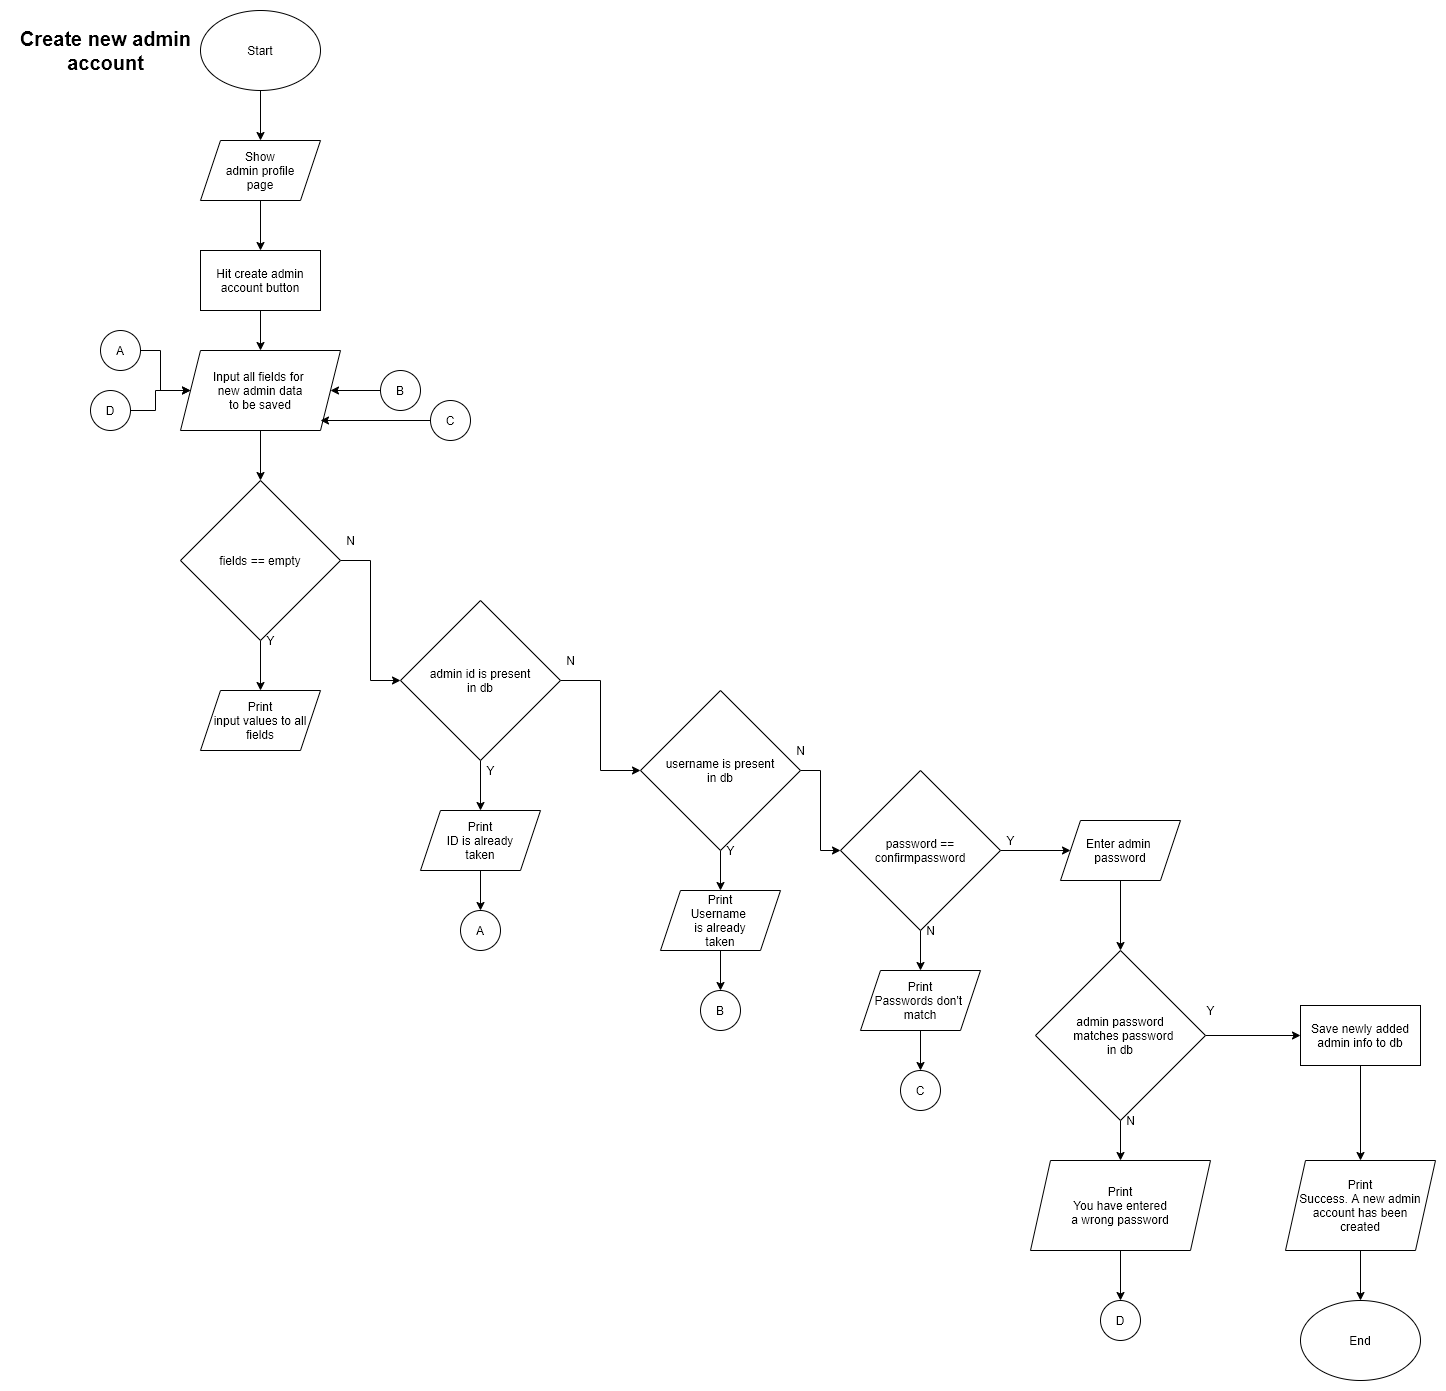

The diagram above was exported from draw.io. Its source (the exported page's mxGraphModel, read from the mxfile embedded in the PNG):
<mxGraphModel dx="868" dy="534" grid="1" gridSize="10" guides="1" tooltips="1" connect="1" arrows="1" fold="1" page="1" pageScale="1" pageWidth="850" pageHeight="1100" math="0" shadow="0">
  <root>
    <mxCell id="AMUjqPI_kIWFCP1aQihH-0" />
    <mxCell id="AMUjqPI_kIWFCP1aQihH-1" parent="AMUjqPI_kIWFCP1aQihH-0" />
    <mxCell id="kCAbCLKofFJc17ona4ct-1" value="" style="edgeStyle=orthogonalEdgeStyle;rounded=0;orthogonalLoop=1;jettySize=auto;html=1;" parent="AMUjqPI_kIWFCP1aQihH-1" source="AMUjqPI_kIWFCP1aQihH-2" target="kCAbCLKofFJc17ona4ct-0" edge="1">
      <mxGeometry relative="1" as="geometry" />
    </mxCell>
    <mxCell id="AMUjqPI_kIWFCP1aQihH-2" value="Start" style="ellipse;whiteSpace=wrap;html=1;" parent="AMUjqPI_kIWFCP1aQihH-1" vertex="1">
      <mxGeometry x="340" y="20" width="120" height="80" as="geometry" />
    </mxCell>
    <mxCell id="f6A8V4mvToKoBBu3y4k0-1" value="" style="edgeStyle=orthogonalEdgeStyle;rounded=0;orthogonalLoop=1;jettySize=auto;html=1;" parent="AMUjqPI_kIWFCP1aQihH-1" source="kCAbCLKofFJc17ona4ct-0" target="f6A8V4mvToKoBBu3y4k0-0" edge="1">
      <mxGeometry relative="1" as="geometry" />
    </mxCell>
    <mxCell id="kCAbCLKofFJc17ona4ct-0" value="Show&lt;br&gt;admin profile&lt;br&gt;page" style="shape=parallelogram;perimeter=parallelogramPerimeter;whiteSpace=wrap;html=1;fixedSize=1;" parent="AMUjqPI_kIWFCP1aQihH-1" vertex="1">
      <mxGeometry x="340" y="150" width="120" height="60" as="geometry" />
    </mxCell>
    <mxCell id="f6A8V4mvToKoBBu3y4k0-3" value="" style="edgeStyle=orthogonalEdgeStyle;rounded=0;orthogonalLoop=1;jettySize=auto;html=1;" parent="AMUjqPI_kIWFCP1aQihH-1" source="f6A8V4mvToKoBBu3y4k0-0" target="f6A8V4mvToKoBBu3y4k0-2" edge="1">
      <mxGeometry relative="1" as="geometry" />
    </mxCell>
    <mxCell id="f6A8V4mvToKoBBu3y4k0-0" value="Hit create admin&lt;br&gt;account button" style="rounded=0;whiteSpace=wrap;html=1;" parent="AMUjqPI_kIWFCP1aQihH-1" vertex="1">
      <mxGeometry x="340" y="260" width="120" height="60" as="geometry" />
    </mxCell>
    <mxCell id="f6A8V4mvToKoBBu3y4k0-5" value="" style="edgeStyle=orthogonalEdgeStyle;rounded=0;orthogonalLoop=1;jettySize=auto;html=1;" parent="AMUjqPI_kIWFCP1aQihH-1" source="f6A8V4mvToKoBBu3y4k0-2" target="f6A8V4mvToKoBBu3y4k0-4" edge="1">
      <mxGeometry relative="1" as="geometry" />
    </mxCell>
    <mxCell id="f6A8V4mvToKoBBu3y4k0-2" value="Input all fields for&amp;nbsp;&lt;br&gt;new admin data&lt;br&gt;to be saved" style="shape=parallelogram;perimeter=parallelogramPerimeter;whiteSpace=wrap;html=1;fixedSize=1;rounded=0;" parent="AMUjqPI_kIWFCP1aQihH-1" vertex="1">
      <mxGeometry x="320" y="360" width="160" height="80" as="geometry" />
    </mxCell>
    <mxCell id="f6A8V4mvToKoBBu3y4k0-7" value="" style="edgeStyle=orthogonalEdgeStyle;rounded=0;orthogonalLoop=1;jettySize=auto;html=1;" parent="AMUjqPI_kIWFCP1aQihH-1" source="f6A8V4mvToKoBBu3y4k0-4" target="f6A8V4mvToKoBBu3y4k0-6" edge="1">
      <mxGeometry relative="1" as="geometry" />
    </mxCell>
    <mxCell id="f6A8V4mvToKoBBu3y4k0-9" value="" style="edgeStyle=orthogonalEdgeStyle;rounded=0;orthogonalLoop=1;jettySize=auto;html=1;" parent="AMUjqPI_kIWFCP1aQihH-1" source="f6A8V4mvToKoBBu3y4k0-4" target="f6A8V4mvToKoBBu3y4k0-8" edge="1">
      <mxGeometry relative="1" as="geometry" />
    </mxCell>
    <mxCell id="f6A8V4mvToKoBBu3y4k0-4" value="fields == empty" style="rhombus;whiteSpace=wrap;html=1;" parent="AMUjqPI_kIWFCP1aQihH-1" vertex="1">
      <mxGeometry x="320" y="490" width="160" height="160" as="geometry" />
    </mxCell>
    <mxCell id="f6A8V4mvToKoBBu3y4k0-6" value="Print&lt;br&gt;input values to all&lt;br&gt;fields" style="shape=parallelogram;perimeter=parallelogramPerimeter;whiteSpace=wrap;html=1;fixedSize=1;" parent="AMUjqPI_kIWFCP1aQihH-1" vertex="1">
      <mxGeometry x="340" y="700" width="120" height="60" as="geometry" />
    </mxCell>
    <mxCell id="f6A8V4mvToKoBBu3y4k0-13" value="" style="edgeStyle=orthogonalEdgeStyle;rounded=0;orthogonalLoop=1;jettySize=auto;html=1;" parent="AMUjqPI_kIWFCP1aQihH-1" source="f6A8V4mvToKoBBu3y4k0-8" target="f6A8V4mvToKoBBu3y4k0-12" edge="1">
      <mxGeometry relative="1" as="geometry" />
    </mxCell>
    <mxCell id="f6A8V4mvToKoBBu3y4k0-16" value="" style="edgeStyle=orthogonalEdgeStyle;rounded=0;orthogonalLoop=1;jettySize=auto;html=1;" parent="AMUjqPI_kIWFCP1aQihH-1" source="f6A8V4mvToKoBBu3y4k0-8" target="f6A8V4mvToKoBBu3y4k0-15" edge="1">
      <mxGeometry relative="1" as="geometry" />
    </mxCell>
    <mxCell id="f6A8V4mvToKoBBu3y4k0-8" value="admin id is present&lt;br&gt;in db" style="rhombus;whiteSpace=wrap;html=1;" parent="AMUjqPI_kIWFCP1aQihH-1" vertex="1">
      <mxGeometry x="540" y="610" width="160" height="160" as="geometry" />
    </mxCell>
    <mxCell id="f6A8V4mvToKoBBu3y4k0-10" value="Y" style="text;html=1;align=center;verticalAlign=middle;resizable=0;points=[];autosize=1;" parent="AMUjqPI_kIWFCP1aQihH-1" vertex="1">
      <mxGeometry x="400" y="640" width="20" height="20" as="geometry" />
    </mxCell>
    <mxCell id="f6A8V4mvToKoBBu3y4k0-11" value="N" style="text;html=1;align=center;verticalAlign=middle;resizable=0;points=[];autosize=1;" parent="AMUjqPI_kIWFCP1aQihH-1" vertex="1">
      <mxGeometry x="480" y="540" width="20" height="20" as="geometry" />
    </mxCell>
    <mxCell id="f6A8V4mvToKoBBu3y4k0-43" value="" style="edgeStyle=orthogonalEdgeStyle;rounded=0;orthogonalLoop=1;jettySize=auto;html=1;" parent="AMUjqPI_kIWFCP1aQihH-1" source="f6A8V4mvToKoBBu3y4k0-12" target="f6A8V4mvToKoBBu3y4k0-42" edge="1">
      <mxGeometry relative="1" as="geometry" />
    </mxCell>
    <mxCell id="f6A8V4mvToKoBBu3y4k0-12" value="Print&lt;br&gt;ID is already&lt;br&gt;taken" style="shape=parallelogram;perimeter=parallelogramPerimeter;whiteSpace=wrap;html=1;fixedSize=1;" parent="AMUjqPI_kIWFCP1aQihH-1" vertex="1">
      <mxGeometry x="560" y="820" width="120" height="60" as="geometry" />
    </mxCell>
    <mxCell id="f6A8V4mvToKoBBu3y4k0-14" value="Y" style="text;html=1;align=center;verticalAlign=middle;resizable=0;points=[];autosize=1;" parent="AMUjqPI_kIWFCP1aQihH-1" vertex="1">
      <mxGeometry x="620" y="770" width="20" height="20" as="geometry" />
    </mxCell>
    <mxCell id="f6A8V4mvToKoBBu3y4k0-18" value="" style="edgeStyle=orthogonalEdgeStyle;rounded=0;orthogonalLoop=1;jettySize=auto;html=1;" parent="AMUjqPI_kIWFCP1aQihH-1" source="f6A8V4mvToKoBBu3y4k0-15" target="f6A8V4mvToKoBBu3y4k0-17" edge="1">
      <mxGeometry relative="1" as="geometry" />
    </mxCell>
    <mxCell id="f6A8V4mvToKoBBu3y4k0-21" value="" style="edgeStyle=orthogonalEdgeStyle;rounded=0;orthogonalLoop=1;jettySize=auto;html=1;" parent="AMUjqPI_kIWFCP1aQihH-1" source="f6A8V4mvToKoBBu3y4k0-15" target="f6A8V4mvToKoBBu3y4k0-20" edge="1">
      <mxGeometry relative="1" as="geometry" />
    </mxCell>
    <mxCell id="f6A8V4mvToKoBBu3y4k0-15" value="username is present&lt;br&gt;in db" style="rhombus;whiteSpace=wrap;html=1;" parent="AMUjqPI_kIWFCP1aQihH-1" vertex="1">
      <mxGeometry x="780" y="700" width="160" height="160" as="geometry" />
    </mxCell>
    <mxCell id="f6A8V4mvToKoBBu3y4k0-47" value="" style="edgeStyle=orthogonalEdgeStyle;rounded=0;orthogonalLoop=1;jettySize=auto;html=1;" parent="AMUjqPI_kIWFCP1aQihH-1" source="f6A8V4mvToKoBBu3y4k0-17" target="f6A8V4mvToKoBBu3y4k0-46" edge="1">
      <mxGeometry relative="1" as="geometry" />
    </mxCell>
    <mxCell id="f6A8V4mvToKoBBu3y4k0-17" value="Print&lt;br&gt;Username &lt;br&gt;is already&lt;br&gt;taken" style="shape=parallelogram;perimeter=parallelogramPerimeter;whiteSpace=wrap;html=1;fixedSize=1;" parent="AMUjqPI_kIWFCP1aQihH-1" vertex="1">
      <mxGeometry x="800" y="900" width="120" height="60" as="geometry" />
    </mxCell>
    <mxCell id="f6A8V4mvToKoBBu3y4k0-19" value="Y" style="text;html=1;align=center;verticalAlign=middle;resizable=0;points=[];autosize=1;" parent="AMUjqPI_kIWFCP1aQihH-1" vertex="1">
      <mxGeometry x="860" y="850" width="20" height="20" as="geometry" />
    </mxCell>
    <mxCell id="f6A8V4mvToKoBBu3y4k0-24" value="" style="edgeStyle=orthogonalEdgeStyle;rounded=0;orthogonalLoop=1;jettySize=auto;html=1;" parent="AMUjqPI_kIWFCP1aQihH-1" source="f6A8V4mvToKoBBu3y4k0-20" target="f6A8V4mvToKoBBu3y4k0-22" edge="1">
      <mxGeometry relative="1" as="geometry" />
    </mxCell>
    <mxCell id="f6A8V4mvToKoBBu3y4k0-26" value="" style="edgeStyle=orthogonalEdgeStyle;rounded=0;orthogonalLoop=1;jettySize=auto;html=1;" parent="AMUjqPI_kIWFCP1aQihH-1" source="f6A8V4mvToKoBBu3y4k0-20" target="f6A8V4mvToKoBBu3y4k0-25" edge="1">
      <mxGeometry relative="1" as="geometry" />
    </mxCell>
    <mxCell id="f6A8V4mvToKoBBu3y4k0-20" value="password == confirmpassword" style="rhombus;whiteSpace=wrap;html=1;" parent="AMUjqPI_kIWFCP1aQihH-1" vertex="1">
      <mxGeometry x="980" y="780" width="160" height="160" as="geometry" />
    </mxCell>
    <mxCell id="gi1nFp-j3uHlmoRWeqSn-1" value="" style="edgeStyle=orthogonalEdgeStyle;rounded=0;orthogonalLoop=1;jettySize=auto;html=1;" parent="AMUjqPI_kIWFCP1aQihH-1" source="f6A8V4mvToKoBBu3y4k0-22" target="gi1nFp-j3uHlmoRWeqSn-0" edge="1">
      <mxGeometry relative="1" as="geometry" />
    </mxCell>
    <mxCell id="f6A8V4mvToKoBBu3y4k0-22" value="Print&lt;br&gt;Passwords don't&amp;nbsp;&lt;br&gt;match" style="shape=parallelogram;perimeter=parallelogramPerimeter;whiteSpace=wrap;html=1;fixedSize=1;" parent="AMUjqPI_kIWFCP1aQihH-1" vertex="1">
      <mxGeometry x="1000" y="980" width="120" height="60" as="geometry" />
    </mxCell>
    <mxCell id="f6A8V4mvToKoBBu3y4k0-23" value="N" style="text;html=1;align=center;verticalAlign=middle;resizable=0;points=[];autosize=1;" parent="AMUjqPI_kIWFCP1aQihH-1" vertex="1">
      <mxGeometry x="1060" y="930" width="20" height="20" as="geometry" />
    </mxCell>
    <mxCell id="f6A8V4mvToKoBBu3y4k0-31" value="" style="edgeStyle=orthogonalEdgeStyle;rounded=0;orthogonalLoop=1;jettySize=auto;html=1;" parent="AMUjqPI_kIWFCP1aQihH-1" source="f6A8V4mvToKoBBu3y4k0-25" target="f6A8V4mvToKoBBu3y4k0-30" edge="1">
      <mxGeometry relative="1" as="geometry" />
    </mxCell>
    <mxCell id="f6A8V4mvToKoBBu3y4k0-25" value="Enter admin&amp;nbsp;&lt;br&gt;password" style="shape=parallelogram;perimeter=parallelogramPerimeter;whiteSpace=wrap;html=1;fixedSize=1;" parent="AMUjqPI_kIWFCP1aQihH-1" vertex="1">
      <mxGeometry x="1200" y="830" width="120" height="60" as="geometry" />
    </mxCell>
    <mxCell id="f6A8V4mvToKoBBu3y4k0-27" value="Y" style="text;html=1;align=center;verticalAlign=middle;resizable=0;points=[];autosize=1;" parent="AMUjqPI_kIWFCP1aQihH-1" vertex="1">
      <mxGeometry x="1140" y="840" width="20" height="20" as="geometry" />
    </mxCell>
    <mxCell id="f6A8V4mvToKoBBu3y4k0-28" value="N" style="text;html=1;align=center;verticalAlign=middle;resizable=0;points=[];autosize=1;" parent="AMUjqPI_kIWFCP1aQihH-1" vertex="1">
      <mxGeometry x="930" y="750" width="20" height="20" as="geometry" />
    </mxCell>
    <mxCell id="f6A8V4mvToKoBBu3y4k0-29" value="N" style="text;html=1;align=center;verticalAlign=middle;resizable=0;points=[];autosize=1;" parent="AMUjqPI_kIWFCP1aQihH-1" vertex="1">
      <mxGeometry x="700" y="660" width="20" height="20" as="geometry" />
    </mxCell>
    <mxCell id="f6A8V4mvToKoBBu3y4k0-33" value="" style="edgeStyle=orthogonalEdgeStyle;rounded=0;orthogonalLoop=1;jettySize=auto;html=1;" parent="AMUjqPI_kIWFCP1aQihH-1" source="f6A8V4mvToKoBBu3y4k0-30" target="f6A8V4mvToKoBBu3y4k0-32" edge="1">
      <mxGeometry relative="1" as="geometry" />
    </mxCell>
    <mxCell id="f6A8V4mvToKoBBu3y4k0-35" value="" style="edgeStyle=orthogonalEdgeStyle;rounded=0;orthogonalLoop=1;jettySize=auto;html=1;" parent="AMUjqPI_kIWFCP1aQihH-1" source="f6A8V4mvToKoBBu3y4k0-30" target="f6A8V4mvToKoBBu3y4k0-34" edge="1">
      <mxGeometry relative="1" as="geometry" />
    </mxCell>
    <mxCell id="f6A8V4mvToKoBBu3y4k0-30" value="admin password&lt;br&gt;&amp;nbsp; matches password&lt;br&gt;in db" style="rhombus;whiteSpace=wrap;html=1;" parent="AMUjqPI_kIWFCP1aQihH-1" vertex="1">
      <mxGeometry x="1175" y="960" width="170" height="170" as="geometry" />
    </mxCell>
    <mxCell id="gi1nFp-j3uHlmoRWeqSn-5" value="" style="edgeStyle=orthogonalEdgeStyle;rounded=0;orthogonalLoop=1;jettySize=auto;html=1;" parent="AMUjqPI_kIWFCP1aQihH-1" source="f6A8V4mvToKoBBu3y4k0-32" target="gi1nFp-j3uHlmoRWeqSn-4" edge="1">
      <mxGeometry relative="1" as="geometry" />
    </mxCell>
    <mxCell id="f6A8V4mvToKoBBu3y4k0-32" value="Print&lt;br&gt;You have entered&lt;br&gt;a wrong password" style="shape=parallelogram;perimeter=parallelogramPerimeter;whiteSpace=wrap;html=1;fixedSize=1;" parent="AMUjqPI_kIWFCP1aQihH-1" vertex="1">
      <mxGeometry x="1170" y="1170" width="180" height="90" as="geometry" />
    </mxCell>
    <mxCell id="f6A8V4mvToKoBBu3y4k0-39" value="" style="edgeStyle=orthogonalEdgeStyle;rounded=0;orthogonalLoop=1;jettySize=auto;html=1;" parent="AMUjqPI_kIWFCP1aQihH-1" source="f6A8V4mvToKoBBu3y4k0-34" target="f6A8V4mvToKoBBu3y4k0-38" edge="1">
      <mxGeometry relative="1" as="geometry" />
    </mxCell>
    <mxCell id="f6A8V4mvToKoBBu3y4k0-34" value="Save newly added admin info to db" style="whiteSpace=wrap;html=1;" parent="AMUjqPI_kIWFCP1aQihH-1" vertex="1">
      <mxGeometry x="1440" y="1015" width="120" height="60" as="geometry" />
    </mxCell>
    <mxCell id="f6A8V4mvToKoBBu3y4k0-36" value="N" style="text;html=1;align=center;verticalAlign=middle;resizable=0;points=[];autosize=1;" parent="AMUjqPI_kIWFCP1aQihH-1" vertex="1">
      <mxGeometry x="1260" y="1120" width="20" height="20" as="geometry" />
    </mxCell>
    <mxCell id="f6A8V4mvToKoBBu3y4k0-37" value="Y" style="text;html=1;align=center;verticalAlign=middle;resizable=0;points=[];autosize=1;" parent="AMUjqPI_kIWFCP1aQihH-1" vertex="1">
      <mxGeometry x="1340" y="1010" width="20" height="20" as="geometry" />
    </mxCell>
    <mxCell id="f6A8V4mvToKoBBu3y4k0-41" value="" style="edgeStyle=orthogonalEdgeStyle;rounded=0;orthogonalLoop=1;jettySize=auto;html=1;" parent="AMUjqPI_kIWFCP1aQihH-1" source="f6A8V4mvToKoBBu3y4k0-38" target="f6A8V4mvToKoBBu3y4k0-40" edge="1">
      <mxGeometry relative="1" as="geometry" />
    </mxCell>
    <mxCell id="f6A8V4mvToKoBBu3y4k0-38" value="Print&lt;br&gt;Success. A new admin&lt;br&gt;account has been&lt;br&gt;created" style="shape=parallelogram;perimeter=parallelogramPerimeter;whiteSpace=wrap;html=1;fixedSize=1;" parent="AMUjqPI_kIWFCP1aQihH-1" vertex="1">
      <mxGeometry x="1425" y="1170" width="150" height="90" as="geometry" />
    </mxCell>
    <mxCell id="f6A8V4mvToKoBBu3y4k0-40" value="End" style="ellipse;whiteSpace=wrap;html=1;" parent="AMUjqPI_kIWFCP1aQihH-1" vertex="1">
      <mxGeometry x="1440" y="1310" width="120" height="80" as="geometry" />
    </mxCell>
    <mxCell id="f6A8V4mvToKoBBu3y4k0-42" value="A" style="ellipse;whiteSpace=wrap;html=1;aspect=fixed;" parent="AMUjqPI_kIWFCP1aQihH-1" vertex="1">
      <mxGeometry x="600" y="920" width="40" height="40" as="geometry" />
    </mxCell>
    <mxCell id="f6A8V4mvToKoBBu3y4k0-51" value="" style="edgeStyle=orthogonalEdgeStyle;rounded=0;orthogonalLoop=1;jettySize=auto;html=1;" parent="AMUjqPI_kIWFCP1aQihH-1" source="f6A8V4mvToKoBBu3y4k0-44" target="f6A8V4mvToKoBBu3y4k0-2" edge="1">
      <mxGeometry relative="1" as="geometry" />
    </mxCell>
    <mxCell id="f6A8V4mvToKoBBu3y4k0-44" value="A" style="ellipse;whiteSpace=wrap;html=1;aspect=fixed;" parent="AMUjqPI_kIWFCP1aQihH-1" vertex="1">
      <mxGeometry x="240" y="340" width="40" height="40" as="geometry" />
    </mxCell>
    <mxCell id="f6A8V4mvToKoBBu3y4k0-46" value="B" style="ellipse;whiteSpace=wrap;html=1;aspect=fixed;" parent="AMUjqPI_kIWFCP1aQihH-1" vertex="1">
      <mxGeometry x="840" y="1000" width="40" height="40" as="geometry" />
    </mxCell>
    <mxCell id="f6A8V4mvToKoBBu3y4k0-50" value="" style="edgeStyle=orthogonalEdgeStyle;rounded=0;orthogonalLoop=1;jettySize=auto;html=1;" parent="AMUjqPI_kIWFCP1aQihH-1" source="f6A8V4mvToKoBBu3y4k0-48" target="f6A8V4mvToKoBBu3y4k0-2" edge="1">
      <mxGeometry relative="1" as="geometry" />
    </mxCell>
    <mxCell id="f6A8V4mvToKoBBu3y4k0-48" value="B" style="ellipse;whiteSpace=wrap;html=1;aspect=fixed;" parent="AMUjqPI_kIWFCP1aQihH-1" vertex="1">
      <mxGeometry x="520" y="380" width="40" height="40" as="geometry" />
    </mxCell>
    <mxCell id="gi1nFp-j3uHlmoRWeqSn-0" value="C" style="ellipse;whiteSpace=wrap;html=1;aspect=fixed;" parent="AMUjqPI_kIWFCP1aQihH-1" vertex="1">
      <mxGeometry x="1040" y="1080" width="40" height="40" as="geometry" />
    </mxCell>
    <mxCell id="gi1nFp-j3uHlmoRWeqSn-2" value="C" style="ellipse;whiteSpace=wrap;html=1;aspect=fixed;" parent="AMUjqPI_kIWFCP1aQihH-1" vertex="1">
      <mxGeometry x="570" y="410" width="40" height="40" as="geometry" />
    </mxCell>
    <mxCell id="gi1nFp-j3uHlmoRWeqSn-3" value="" style="endArrow=classic;html=1;" parent="AMUjqPI_kIWFCP1aQihH-1" edge="1">
      <mxGeometry width="50" height="50" relative="1" as="geometry">
        <mxPoint x="570" y="430" as="sourcePoint" />
        <mxPoint x="460" y="430" as="targetPoint" />
      </mxGeometry>
    </mxCell>
    <mxCell id="gi1nFp-j3uHlmoRWeqSn-4" value="D" style="ellipse;whiteSpace=wrap;html=1;aspect=fixed;" parent="AMUjqPI_kIWFCP1aQihH-1" vertex="1">
      <mxGeometry x="1240" y="1310" width="40" height="40" as="geometry" />
    </mxCell>
    <mxCell id="gi1nFp-j3uHlmoRWeqSn-7" value="" style="edgeStyle=orthogonalEdgeStyle;rounded=0;orthogonalLoop=1;jettySize=auto;html=1;" parent="AMUjqPI_kIWFCP1aQihH-1" source="gi1nFp-j3uHlmoRWeqSn-6" target="f6A8V4mvToKoBBu3y4k0-2" edge="1">
      <mxGeometry relative="1" as="geometry" />
    </mxCell>
    <mxCell id="gi1nFp-j3uHlmoRWeqSn-6" value="D" style="ellipse;whiteSpace=wrap;html=1;aspect=fixed;" parent="AMUjqPI_kIWFCP1aQihH-1" vertex="1">
      <mxGeometry x="230" y="400" width="40" height="40" as="geometry" />
    </mxCell>
    <mxCell id="tEM0aGXfhMgFTENzI3JS-0" value="Create new admin&lt;br&gt;account" style="text;html=1;align=center;verticalAlign=middle;resizable=0;points=[];autosize=1;fontStyle=1;fontSize=20;" parent="AMUjqPI_kIWFCP1aQihH-1" vertex="1">
      <mxGeometry x="150" y="35" width="190" height="50" as="geometry" />
    </mxCell>
  </root>
</mxGraphModel>